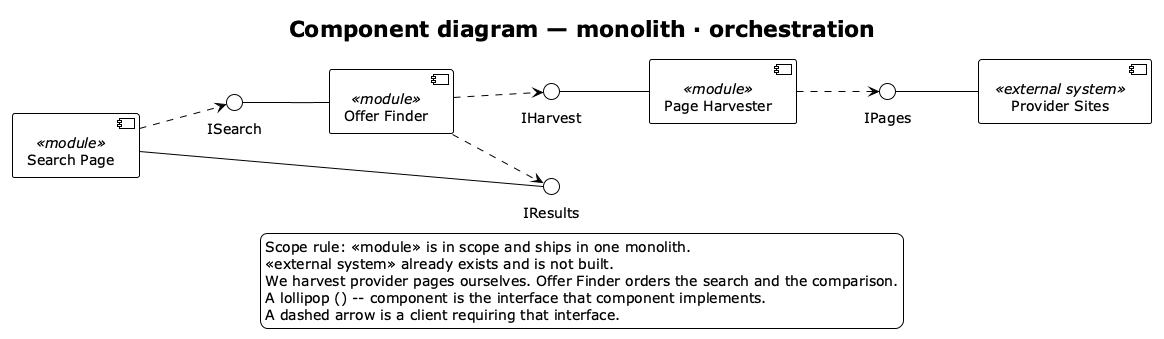

The diagram above was rendered by PlantUML. Its source (embedded in the PNG):
@startuml
!theme plain
skinparam backgroundColor white
left to right direction
title Component diagram — monolith · orchestration

component "Search Page" as PAGE <<module>>
component "Offer Finder" as FINDER <<module>>
component "Page Harvester" as HARVEST <<module>>
component "Provider Sites" as SITES <<external system>>

() "ISearch" as ISEARCH
() "IHarvest" as IHARVEST
() "IPages" as IPAGES
() "IResults" as IRESULTS

ISEARCH -- FINDER
IHARVEST -- HARVEST
IPAGES -- SITES
IRESULTS -- PAGE

PAGE ..> ISEARCH
FINDER ..> IHARVEST
FINDER ..> IRESULTS
HARVEST ..> IPAGES

legend bottom
  Scope rule: <<module>> is in scope and ships in one monolith.
  <<external system>> already exists and is not built.
  We harvest provider pages ourselves. Offer Finder orders the search and the comparison.
  A lollipop () -- component is the interface that component implements.
  A dashed arrow is a client requiring that interface.
endlegend
@enduml